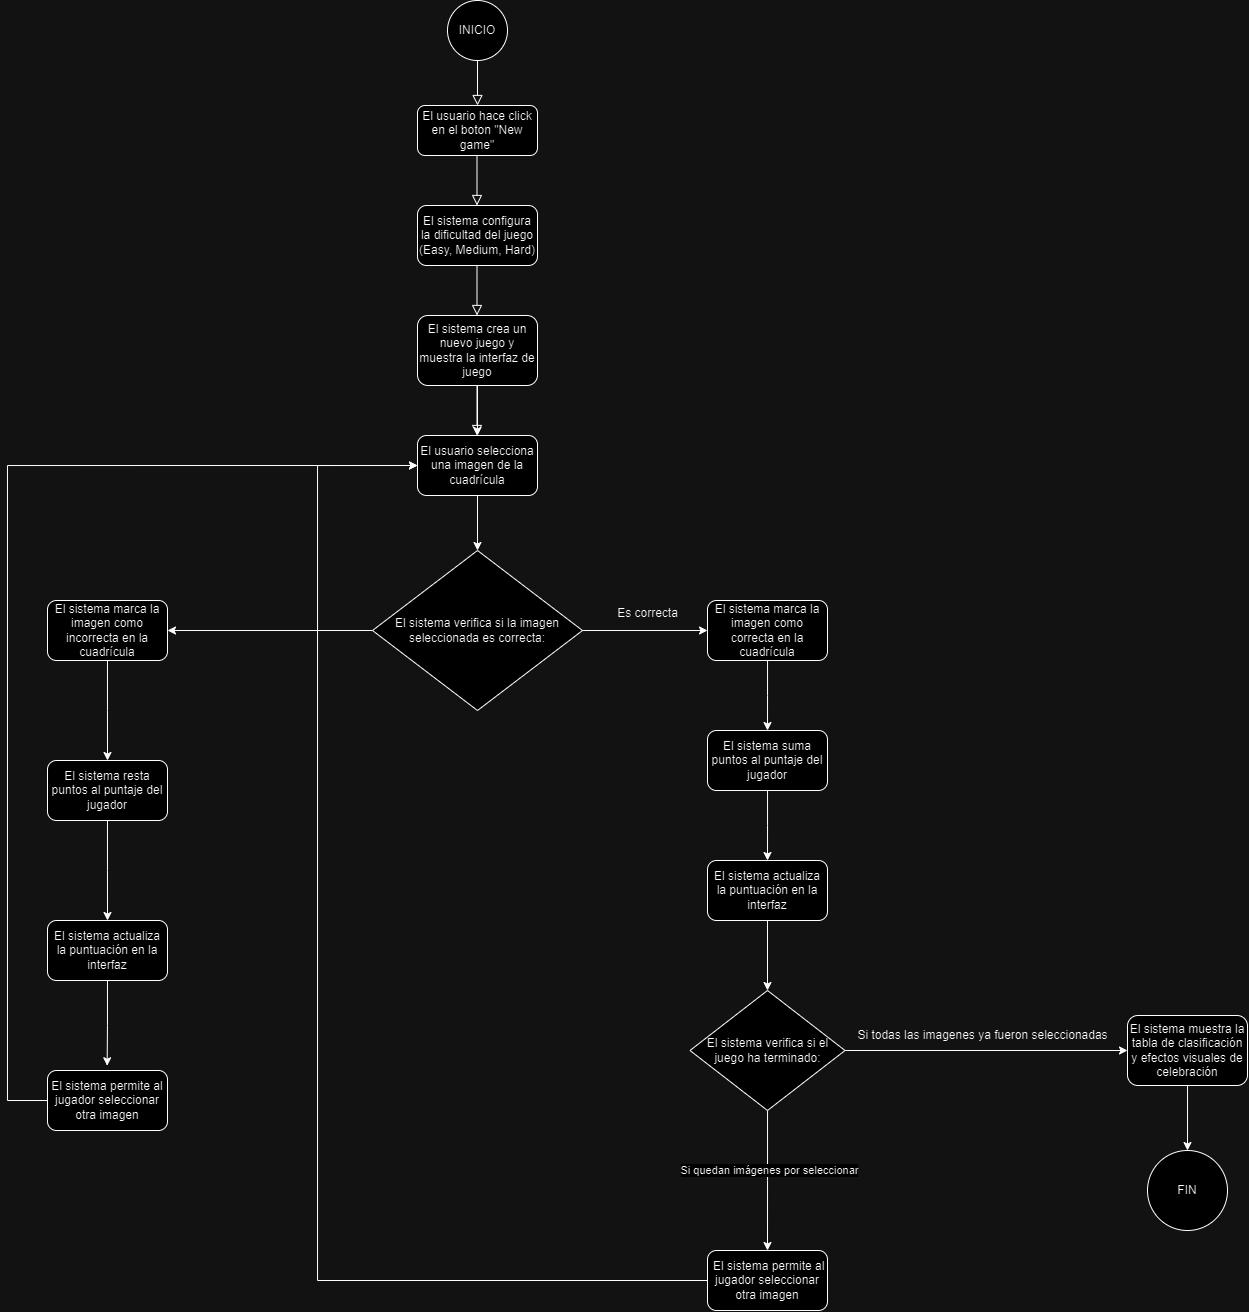

The diagram above was exported from draw.io. Its source (the exported page's mxGraphModel, read from the mxfile embedded in the PNG):
<mxGraphModel dx="2229" dy="792" grid="1" gridSize="10" guides="1" tooltips="1" connect="1" arrows="1" fold="1" page="1" pageScale="1" pageWidth="827" pageHeight="1169" math="0" shadow="0">
  <root>
    <mxCell id="WIyWlLk6GJQsqaUBKTNV-0" />
    <mxCell id="WIyWlLk6GJQsqaUBKTNV-1" parent="WIyWlLk6GJQsqaUBKTNV-0" />
    <mxCell id="WIyWlLk6GJQsqaUBKTNV-2" value="" style="rounded=0;html=1;jettySize=auto;orthogonalLoop=1;fontSize=11;endArrow=block;endFill=0;endSize=8;strokeWidth=1;shadow=0;labelBackgroundColor=none;edgeStyle=orthogonalEdgeStyle;" parent="WIyWlLk6GJQsqaUBKTNV-1" edge="1">
      <mxGeometry relative="1" as="geometry">
        <mxPoint x="300.0000000000002" y="54.999999999999886" as="sourcePoint" />
        <mxPoint x="300" y="105" as="targetPoint" />
      </mxGeometry>
    </mxCell>
    <mxCell id="WIyWlLk6GJQsqaUBKTNV-4" value="" style="rounded=0;html=1;jettySize=auto;orthogonalLoop=1;fontSize=11;endArrow=block;endFill=0;endSize=8;strokeWidth=1;shadow=0;labelBackgroundColor=none;edgeStyle=orthogonalEdgeStyle;" parent="WIyWlLk6GJQsqaUBKTNV-1" edge="1">
      <mxGeometry y="20" relative="1" as="geometry">
        <mxPoint as="offset" />
        <mxPoint x="299.5" y="155" as="sourcePoint" />
        <mxPoint x="299.5" y="205" as="targetPoint" />
      </mxGeometry>
    </mxCell>
    <mxCell id="WIyWlLk6GJQsqaUBKTNV-7" value="El usuario hace click en el boton &quot;New game&quot;" style="rounded=1;whiteSpace=wrap;html=1;fontSize=12;glass=0;strokeWidth=1;shadow=0;" parent="WIyWlLk6GJQsqaUBKTNV-1" vertex="1">
      <mxGeometry x="240" y="105" width="120" height="50" as="geometry" />
    </mxCell>
    <mxCell id="WIyWlLk6GJQsqaUBKTNV-8" value="" style="rounded=0;html=1;jettySize=auto;orthogonalLoop=1;fontSize=11;endArrow=block;endFill=0;endSize=8;strokeWidth=1;shadow=0;labelBackgroundColor=none;edgeStyle=orthogonalEdgeStyle;" parent="WIyWlLk6GJQsqaUBKTNV-1" edge="1">
      <mxGeometry x="0.3333" y="20" relative="1" as="geometry">
        <mxPoint as="offset" />
        <mxPoint x="299.5" y="265" as="sourcePoint" />
        <mxPoint x="299.5" y="315" as="targetPoint" />
      </mxGeometry>
    </mxCell>
    <mxCell id="WIyWlLk6GJQsqaUBKTNV-12" value="El sistema configura la dificultad del juego (Easy, Medium, Hard)" style="rounded=1;whiteSpace=wrap;html=1;fontSize=12;glass=0;strokeWidth=1;shadow=0;" parent="WIyWlLk6GJQsqaUBKTNV-1" vertex="1">
      <mxGeometry x="240" y="205" width="120" height="60" as="geometry" />
    </mxCell>
    <mxCell id="11FEgHXRgZOCOX5t8268-10" value="" style="edgeStyle=orthogonalEdgeStyle;rounded=0;orthogonalLoop=1;jettySize=auto;html=1;" edge="1" parent="WIyWlLk6GJQsqaUBKTNV-1" source="11FEgHXRgZOCOX5t8268-2" target="11FEgHXRgZOCOX5t8268-4">
      <mxGeometry relative="1" as="geometry" />
    </mxCell>
    <mxCell id="11FEgHXRgZOCOX5t8268-2" value="El sistema crea un nuevo juego y muestra la interfaz de juego" style="rounded=1;whiteSpace=wrap;html=1;fontSize=12;glass=0;strokeWidth=1;shadow=0;" vertex="1" parent="WIyWlLk6GJQsqaUBKTNV-1">
      <mxGeometry x="240" y="315" width="120" height="70" as="geometry" />
    </mxCell>
    <mxCell id="11FEgHXRgZOCOX5t8268-3" value="" style="rounded=0;html=1;jettySize=auto;orthogonalLoop=1;fontSize=11;endArrow=block;endFill=0;endSize=8;strokeWidth=1;shadow=0;labelBackgroundColor=none;edgeStyle=orthogonalEdgeStyle;" edge="1" parent="WIyWlLk6GJQsqaUBKTNV-1">
      <mxGeometry x="0.3333" y="20" relative="1" as="geometry">
        <mxPoint as="offset" />
        <mxPoint x="299.5" y="385" as="sourcePoint" />
        <mxPoint x="299.5" y="435" as="targetPoint" />
      </mxGeometry>
    </mxCell>
    <mxCell id="11FEgHXRgZOCOX5t8268-11" style="edgeStyle=orthogonalEdgeStyle;rounded=0;orthogonalLoop=1;jettySize=auto;html=1;entryX=0.5;entryY=0;entryDx=0;entryDy=0;" edge="1" parent="WIyWlLk6GJQsqaUBKTNV-1" source="11FEgHXRgZOCOX5t8268-4" target="11FEgHXRgZOCOX5t8268-6">
      <mxGeometry relative="1" as="geometry" />
    </mxCell>
    <mxCell id="11FEgHXRgZOCOX5t8268-4" value="El usuario selecciona una imagen de la cuadrícula" style="rounded=1;whiteSpace=wrap;html=1;fontSize=12;glass=0;strokeWidth=1;shadow=0;" vertex="1" parent="WIyWlLk6GJQsqaUBKTNV-1">
      <mxGeometry x="240" y="435" width="120" height="60" as="geometry" />
    </mxCell>
    <mxCell id="11FEgHXRgZOCOX5t8268-12" style="edgeStyle=orthogonalEdgeStyle;rounded=0;orthogonalLoop=1;jettySize=auto;html=1;" edge="1" parent="WIyWlLk6GJQsqaUBKTNV-1" source="11FEgHXRgZOCOX5t8268-6">
      <mxGeometry relative="1" as="geometry">
        <mxPoint x="530" y="630" as="targetPoint" />
      </mxGeometry>
    </mxCell>
    <mxCell id="11FEgHXRgZOCOX5t8268-34" style="edgeStyle=orthogonalEdgeStyle;rounded=0;orthogonalLoop=1;jettySize=auto;html=1;entryX=1;entryY=0.5;entryDx=0;entryDy=0;" edge="1" parent="WIyWlLk6GJQsqaUBKTNV-1" source="11FEgHXRgZOCOX5t8268-6" target="11FEgHXRgZOCOX5t8268-35">
      <mxGeometry relative="1" as="geometry">
        <mxPoint x="10" y="630" as="targetPoint" />
      </mxGeometry>
    </mxCell>
    <mxCell id="11FEgHXRgZOCOX5t8268-6" value="El sistema verifica si la imagen seleccionada es correcta:" style="rhombus;whiteSpace=wrap;html=1;" vertex="1" parent="WIyWlLk6GJQsqaUBKTNV-1">
      <mxGeometry x="195" y="550" width="210" height="160" as="geometry" />
    </mxCell>
    <mxCell id="11FEgHXRgZOCOX5t8268-14" value="Es correcta&lt;div&gt;&lt;br style=&quot;font-size: 11px; background-color: rgb(255, 255, 255);&quot;&gt;&lt;/div&gt;" style="text;html=1;align=center;verticalAlign=middle;resizable=0;points=[];autosize=1;strokeColor=none;fillColor=none;" vertex="1" parent="WIyWlLk6GJQsqaUBKTNV-1">
      <mxGeometry x="430" y="600" width="80" height="40" as="geometry" />
    </mxCell>
    <mxCell id="11FEgHXRgZOCOX5t8268-15" value="INICIO" style="ellipse;whiteSpace=wrap;html=1;aspect=fixed;" vertex="1" parent="WIyWlLk6GJQsqaUBKTNV-1">
      <mxGeometry x="270" width="60" height="60" as="geometry" />
    </mxCell>
    <mxCell id="11FEgHXRgZOCOX5t8268-17" style="edgeStyle=orthogonalEdgeStyle;rounded=0;orthogonalLoop=1;jettySize=auto;html=1;" edge="1" parent="WIyWlLk6GJQsqaUBKTNV-1" source="11FEgHXRgZOCOX5t8268-16">
      <mxGeometry relative="1" as="geometry">
        <mxPoint x="590.0000000000002" y="730" as="targetPoint" />
      </mxGeometry>
    </mxCell>
    <mxCell id="11FEgHXRgZOCOX5t8268-16" value="El sistema marca la imagen como correcta en la cuadrícula" style="rounded=1;whiteSpace=wrap;html=1;fontSize=12;glass=0;strokeWidth=1;shadow=0;" vertex="1" parent="WIyWlLk6GJQsqaUBKTNV-1">
      <mxGeometry x="530" y="600" width="120" height="60" as="geometry" />
    </mxCell>
    <mxCell id="11FEgHXRgZOCOX5t8268-20" style="edgeStyle=orthogonalEdgeStyle;rounded=0;orthogonalLoop=1;jettySize=auto;html=1;" edge="1" parent="WIyWlLk6GJQsqaUBKTNV-1" source="11FEgHXRgZOCOX5t8268-19">
      <mxGeometry relative="1" as="geometry">
        <mxPoint x="590.0000000000002" y="860" as="targetPoint" />
      </mxGeometry>
    </mxCell>
    <mxCell id="11FEgHXRgZOCOX5t8268-19" value="El sistema suma puntos al puntaje del jugador" style="rounded=1;whiteSpace=wrap;html=1;fontSize=12;glass=0;strokeWidth=1;shadow=0;" vertex="1" parent="WIyWlLk6GJQsqaUBKTNV-1">
      <mxGeometry x="530" y="730" width="120" height="60" as="geometry" />
    </mxCell>
    <mxCell id="11FEgHXRgZOCOX5t8268-23" style="edgeStyle=orthogonalEdgeStyle;rounded=0;orthogonalLoop=1;jettySize=auto;html=1;entryX=0.5;entryY=0;entryDx=0;entryDy=0;" edge="1" parent="WIyWlLk6GJQsqaUBKTNV-1" source="11FEgHXRgZOCOX5t8268-21" target="11FEgHXRgZOCOX5t8268-22">
      <mxGeometry relative="1" as="geometry" />
    </mxCell>
    <mxCell id="11FEgHXRgZOCOX5t8268-21" value="El sistema actualiza la puntuación en la interfaz" style="rounded=1;whiteSpace=wrap;html=1;fontSize=12;glass=0;strokeWidth=1;shadow=0;" vertex="1" parent="WIyWlLk6GJQsqaUBKTNV-1">
      <mxGeometry x="530" y="860" width="120" height="60" as="geometry" />
    </mxCell>
    <mxCell id="11FEgHXRgZOCOX5t8268-24" style="edgeStyle=orthogonalEdgeStyle;rounded=0;orthogonalLoop=1;jettySize=auto;html=1;entryX=0;entryY=0.5;entryDx=0;entryDy=0;" edge="1" parent="WIyWlLk6GJQsqaUBKTNV-1" source="11FEgHXRgZOCOX5t8268-22" target="11FEgHXRgZOCOX5t8268-25">
      <mxGeometry relative="1" as="geometry">
        <mxPoint x="860" y="1050" as="targetPoint" />
      </mxGeometry>
    </mxCell>
    <mxCell id="11FEgHXRgZOCOX5t8268-29" style="edgeStyle=orthogonalEdgeStyle;rounded=0;orthogonalLoop=1;jettySize=auto;html=1;" edge="1" parent="WIyWlLk6GJQsqaUBKTNV-1" source="11FEgHXRgZOCOX5t8268-22">
      <mxGeometry relative="1" as="geometry">
        <mxPoint x="590" y="1250" as="targetPoint" />
      </mxGeometry>
    </mxCell>
    <mxCell id="11FEgHXRgZOCOX5t8268-31" value="Si quedan imágenes por seleccionar" style="edgeLabel;html=1;align=center;verticalAlign=middle;resizable=0;points=[];" vertex="1" connectable="0" parent="11FEgHXRgZOCOX5t8268-29">
      <mxGeometry x="-0.1546" y="2" relative="1" as="geometry">
        <mxPoint as="offset" />
      </mxGeometry>
    </mxCell>
    <mxCell id="11FEgHXRgZOCOX5t8268-22" value="El sistema verifica si el juego ha terminado:" style="rhombus;whiteSpace=wrap;html=1;" vertex="1" parent="WIyWlLk6GJQsqaUBKTNV-1">
      <mxGeometry x="512.5" y="990" width="155" height="120" as="geometry" />
    </mxCell>
    <mxCell id="11FEgHXRgZOCOX5t8268-27" style="edgeStyle=orthogonalEdgeStyle;rounded=0;orthogonalLoop=1;jettySize=auto;html=1;" edge="1" parent="WIyWlLk6GJQsqaUBKTNV-1" source="11FEgHXRgZOCOX5t8268-25">
      <mxGeometry relative="1" as="geometry">
        <mxPoint x="1010" y="1150.0000000000002" as="targetPoint" />
      </mxGeometry>
    </mxCell>
    <mxCell id="11FEgHXRgZOCOX5t8268-25" value="El sistema muestra la tabla de clasificación y efectos visuales de celebración" style="rounded=1;whiteSpace=wrap;html=1;fontSize=12;glass=0;strokeWidth=1;shadow=0;" vertex="1" parent="WIyWlLk6GJQsqaUBKTNV-1">
      <mxGeometry x="950" y="1015" width="120" height="70" as="geometry" />
    </mxCell>
    <mxCell id="11FEgHXRgZOCOX5t8268-26" value="Si todas las imagenes ya fueron seleccionadas" style="text;html=1;align=center;verticalAlign=middle;resizable=0;points=[];autosize=1;strokeColor=none;fillColor=none;rotation=0;" vertex="1" parent="WIyWlLk6GJQsqaUBKTNV-1">
      <mxGeometry x="670" y="1020" width="270" height="30" as="geometry" />
    </mxCell>
    <mxCell id="11FEgHXRgZOCOX5t8268-28" value="FIN" style="ellipse;whiteSpace=wrap;html=1;aspect=fixed;" vertex="1" parent="WIyWlLk6GJQsqaUBKTNV-1">
      <mxGeometry x="970" y="1150" width="80" height="80" as="geometry" />
    </mxCell>
    <mxCell id="11FEgHXRgZOCOX5t8268-33" style="edgeStyle=orthogonalEdgeStyle;rounded=0;orthogonalLoop=1;jettySize=auto;html=1;entryX=0;entryY=0.5;entryDx=0;entryDy=0;" edge="1" parent="WIyWlLk6GJQsqaUBKTNV-1" source="11FEgHXRgZOCOX5t8268-32" target="11FEgHXRgZOCOX5t8268-4">
      <mxGeometry relative="1" as="geometry">
        <mxPoint x="150" y="470" as="targetPoint" />
        <Array as="points">
          <mxPoint x="140" y="1280" />
          <mxPoint x="140" y="465" />
        </Array>
      </mxGeometry>
    </mxCell>
    <mxCell id="11FEgHXRgZOCOX5t8268-32" value="&amp;nbsp;El sistema permite al jugador seleccionar otra imagen" style="rounded=1;whiteSpace=wrap;html=1;fontSize=12;glass=0;strokeWidth=1;shadow=0;" vertex="1" parent="WIyWlLk6GJQsqaUBKTNV-1">
      <mxGeometry x="530" y="1250" width="120" height="60" as="geometry" />
    </mxCell>
    <mxCell id="11FEgHXRgZOCOX5t8268-36" style="edgeStyle=orthogonalEdgeStyle;rounded=0;orthogonalLoop=1;jettySize=auto;html=1;" edge="1" parent="WIyWlLk6GJQsqaUBKTNV-1" source="11FEgHXRgZOCOX5t8268-35">
      <mxGeometry relative="1" as="geometry">
        <mxPoint x="-70" y="760" as="targetPoint" />
      </mxGeometry>
    </mxCell>
    <mxCell id="11FEgHXRgZOCOX5t8268-35" value="El sistema marca la imagen como incorrecta en la cuadrícula" style="rounded=1;whiteSpace=wrap;html=1;fontSize=12;glass=0;strokeWidth=1;shadow=0;" vertex="1" parent="WIyWlLk6GJQsqaUBKTNV-1">
      <mxGeometry x="-130" y="600" width="120" height="60" as="geometry" />
    </mxCell>
    <mxCell id="11FEgHXRgZOCOX5t8268-38" style="edgeStyle=orthogonalEdgeStyle;rounded=0;orthogonalLoop=1;jettySize=auto;html=1;" edge="1" parent="WIyWlLk6GJQsqaUBKTNV-1" source="11FEgHXRgZOCOX5t8268-37">
      <mxGeometry relative="1" as="geometry">
        <mxPoint x="-70" y="920.0000000000002" as="targetPoint" />
      </mxGeometry>
    </mxCell>
    <mxCell id="11FEgHXRgZOCOX5t8268-37" value="El sistema resta puntos al puntaje del jugador" style="rounded=1;whiteSpace=wrap;html=1;fontSize=12;glass=0;strokeWidth=1;shadow=0;" vertex="1" parent="WIyWlLk6GJQsqaUBKTNV-1">
      <mxGeometry x="-130" y="760" width="120" height="60" as="geometry" />
    </mxCell>
    <mxCell id="11FEgHXRgZOCOX5t8268-41" style="edgeStyle=orthogonalEdgeStyle;rounded=0;orthogonalLoop=1;jettySize=auto;html=1;entryX=0.497;entryY=-0.079;entryDx=0;entryDy=0;entryPerimeter=0;" edge="1" parent="WIyWlLk6GJQsqaUBKTNV-1" source="11FEgHXRgZOCOX5t8268-40" target="11FEgHXRgZOCOX5t8268-42">
      <mxGeometry relative="1" as="geometry">
        <mxPoint x="-70" y="1050" as="targetPoint" />
      </mxGeometry>
    </mxCell>
    <mxCell id="11FEgHXRgZOCOX5t8268-40" value="El sistema actualiza la puntuación en la interfaz" style="rounded=1;whiteSpace=wrap;html=1;fontSize=12;glass=0;strokeWidth=1;shadow=0;" vertex="1" parent="WIyWlLk6GJQsqaUBKTNV-1">
      <mxGeometry x="-130" y="920" width="120" height="60" as="geometry" />
    </mxCell>
    <mxCell id="11FEgHXRgZOCOX5t8268-43" style="edgeStyle=orthogonalEdgeStyle;rounded=0;orthogonalLoop=1;jettySize=auto;html=1;entryX=0;entryY=0.5;entryDx=0;entryDy=0;" edge="1" parent="WIyWlLk6GJQsqaUBKTNV-1" source="11FEgHXRgZOCOX5t8268-42" target="11FEgHXRgZOCOX5t8268-4">
      <mxGeometry relative="1" as="geometry">
        <mxPoint x="140" y="460" as="targetPoint" />
        <Array as="points">
          <mxPoint x="-170" y="1100" />
          <mxPoint x="-170" y="465" />
        </Array>
      </mxGeometry>
    </mxCell>
    <mxCell id="11FEgHXRgZOCOX5t8268-42" value="El sistema permite al jugador seleccionar otra imagen" style="rounded=1;whiteSpace=wrap;html=1;fontSize=12;glass=0;strokeWidth=1;shadow=0;" vertex="1" parent="WIyWlLk6GJQsqaUBKTNV-1">
      <mxGeometry x="-130" y="1070" width="120" height="60" as="geometry" />
    </mxCell>
  </root>
</mxGraphModel>